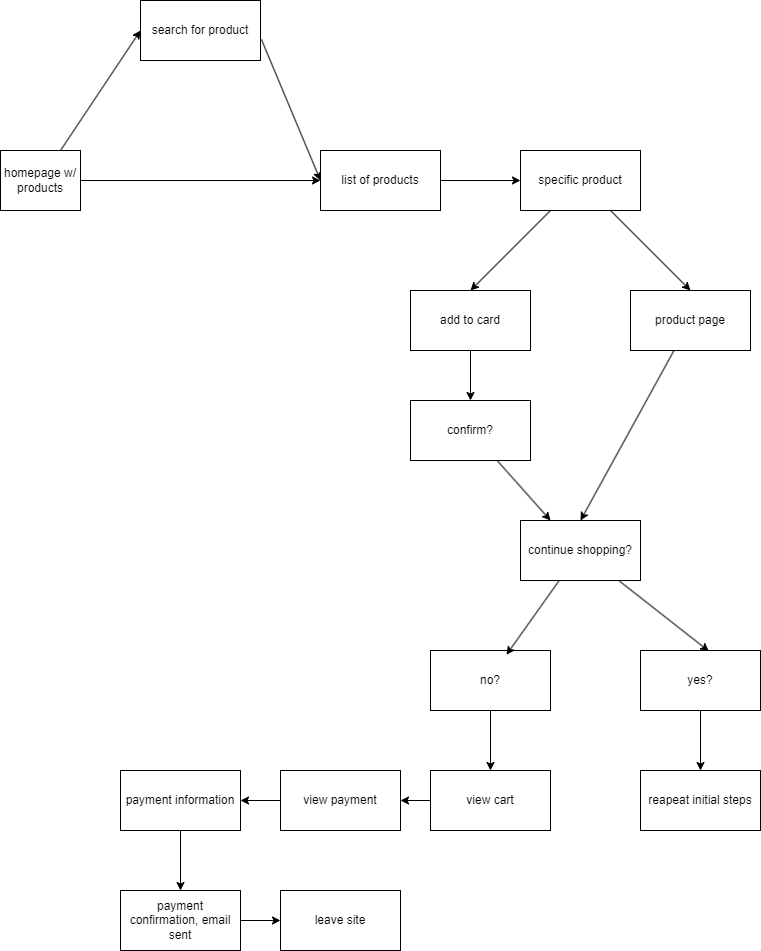

The diagram above was exported from draw.io. Its source (the exported page's mxGraphModel, read from the mxfile embedded in the PNG):
<mxGraphModel dx="784" dy="644" grid="1" gridSize="10" guides="1" tooltips="1" connect="1" arrows="1" fold="1" page="1" pageScale="1" pageWidth="850" pageHeight="1100" math="0" shadow="0">
  <root>
    <mxCell id="0" />
    <mxCell id="1" parent="0" />
    <mxCell id="5" style="edgeStyle=none;html=1;entryX=0;entryY=0.5;entryDx=0;entryDy=0;" edge="1" parent="1" source="2" target="3">
      <mxGeometry relative="1" as="geometry" />
    </mxCell>
    <mxCell id="8" style="edgeStyle=none;html=1;entryX=0;entryY=0.5;entryDx=0;entryDy=0;" edge="1" parent="1" source="2" target="7">
      <mxGeometry relative="1" as="geometry" />
    </mxCell>
    <mxCell id="2" value="homepage w/ products" style="rounded=0;whiteSpace=wrap;html=1;" vertex="1" parent="1">
      <mxGeometry x="10" y="240" width="80" height="60" as="geometry" />
    </mxCell>
    <mxCell id="9" style="edgeStyle=none;html=1;entryX=0;entryY=0.5;entryDx=0;entryDy=0;exitX=1.008;exitY=0.65;exitDx=0;exitDy=0;exitPerimeter=0;" edge="1" parent="1" source="3" target="7">
      <mxGeometry relative="1" as="geometry">
        <mxPoint x="330" y="260" as="targetPoint" />
      </mxGeometry>
    </mxCell>
    <mxCell id="3" value="search for product" style="rounded=0;whiteSpace=wrap;html=1;" vertex="1" parent="1">
      <mxGeometry x="150" y="90" width="120" height="60" as="geometry" />
    </mxCell>
    <mxCell id="36" style="edgeStyle=none;html=1;entryX=0;entryY=0.5;entryDx=0;entryDy=0;" edge="1" parent="1" source="7" target="10">
      <mxGeometry relative="1" as="geometry" />
    </mxCell>
    <mxCell id="7" value="list of products" style="rounded=0;whiteSpace=wrap;html=1;" vertex="1" parent="1">
      <mxGeometry x="330" y="240" width="120" height="60" as="geometry" />
    </mxCell>
    <mxCell id="15" style="edgeStyle=none;html=1;entryX=0.5;entryY=0;entryDx=0;entryDy=0;" edge="1" parent="1" source="10" target="12">
      <mxGeometry relative="1" as="geometry" />
    </mxCell>
    <mxCell id="16" style="edgeStyle=none;html=1;entryX=0.5;entryY=0;entryDx=0;entryDy=0;" edge="1" parent="1" source="10" target="11">
      <mxGeometry relative="1" as="geometry" />
    </mxCell>
    <mxCell id="10" value="specific product" style="rounded=0;whiteSpace=wrap;html=1;" vertex="1" parent="1">
      <mxGeometry x="530" y="240" width="120" height="60" as="geometry" />
    </mxCell>
    <mxCell id="17" style="edgeStyle=none;html=1;entryX=0.5;entryY=0;entryDx=0;entryDy=0;" edge="1" parent="1" source="11" target="13">
      <mxGeometry relative="1" as="geometry" />
    </mxCell>
    <mxCell id="11" value="add to card" style="rounded=0;whiteSpace=wrap;html=1;" vertex="1" parent="1">
      <mxGeometry x="420" y="380" width="120" height="60" as="geometry" />
    </mxCell>
    <mxCell id="18" style="edgeStyle=none;html=1;entryX=0.5;entryY=0;entryDx=0;entryDy=0;" edge="1" parent="1" source="12" target="14">
      <mxGeometry relative="1" as="geometry" />
    </mxCell>
    <mxCell id="12" value="product page" style="rounded=0;whiteSpace=wrap;html=1;" vertex="1" parent="1">
      <mxGeometry x="640" y="380" width="120" height="60" as="geometry" />
    </mxCell>
    <mxCell id="19" style="edgeStyle=none;html=1;entryX=0.25;entryY=0;entryDx=0;entryDy=0;" edge="1" parent="1" source="13" target="14">
      <mxGeometry relative="1" as="geometry" />
    </mxCell>
    <mxCell id="13" value="confirm?" style="rounded=0;whiteSpace=wrap;html=1;" vertex="1" parent="1">
      <mxGeometry x="420" y="490" width="120" height="60" as="geometry" />
    </mxCell>
    <mxCell id="14" value="continue shopping?" style="rounded=0;whiteSpace=wrap;html=1;" vertex="1" parent="1">
      <mxGeometry x="530" y="610" width="120" height="60" as="geometry" />
    </mxCell>
    <mxCell id="28" style="edgeStyle=none;html=1;entryX=0.5;entryY=0;entryDx=0;entryDy=0;" edge="1" parent="1" source="20" target="27">
      <mxGeometry relative="1" as="geometry" />
    </mxCell>
    <mxCell id="20" value="yes?" style="rounded=0;whiteSpace=wrap;html=1;" vertex="1" parent="1">
      <mxGeometry x="650" y="740" width="120" height="60" as="geometry" />
    </mxCell>
    <mxCell id="31" style="edgeStyle=none;html=1;" edge="1" parent="1" source="21" target="22">
      <mxGeometry relative="1" as="geometry" />
    </mxCell>
    <mxCell id="21" value="no?" style="rounded=0;whiteSpace=wrap;html=1;" vertex="1" parent="1">
      <mxGeometry x="440" y="740" width="120" height="60" as="geometry" />
    </mxCell>
    <mxCell id="32" style="edgeStyle=none;html=1;" edge="1" parent="1" source="22" target="23">
      <mxGeometry relative="1" as="geometry" />
    </mxCell>
    <mxCell id="22" value="view cart" style="rounded=0;whiteSpace=wrap;html=1;" vertex="1" parent="1">
      <mxGeometry x="440" y="860" width="120" height="60" as="geometry" />
    </mxCell>
    <mxCell id="33" style="edgeStyle=none;html=1;entryX=1;entryY=0.5;entryDx=0;entryDy=0;" edge="1" parent="1" source="23" target="24">
      <mxGeometry relative="1" as="geometry" />
    </mxCell>
    <mxCell id="23" value="view payment" style="rounded=0;whiteSpace=wrap;html=1;" vertex="1" parent="1">
      <mxGeometry x="290" y="860" width="120" height="60" as="geometry" />
    </mxCell>
    <mxCell id="34" style="edgeStyle=none;html=1;entryX=0.5;entryY=0;entryDx=0;entryDy=0;" edge="1" parent="1" source="24" target="25">
      <mxGeometry relative="1" as="geometry" />
    </mxCell>
    <mxCell id="24" value="payment information" style="rounded=0;whiteSpace=wrap;html=1;" vertex="1" parent="1">
      <mxGeometry x="130" y="860" width="120" height="60" as="geometry" />
    </mxCell>
    <mxCell id="35" style="edgeStyle=none;html=1;" edge="1" parent="1" source="25" target="26">
      <mxGeometry relative="1" as="geometry" />
    </mxCell>
    <mxCell id="25" value="payment confirmation, email sent" style="rounded=0;whiteSpace=wrap;html=1;" vertex="1" parent="1">
      <mxGeometry x="130" y="980" width="120" height="60" as="geometry" />
    </mxCell>
    <mxCell id="26" value="leave site" style="rounded=0;whiteSpace=wrap;html=1;" vertex="1" parent="1">
      <mxGeometry x="290" y="980" width="120" height="60" as="geometry" />
    </mxCell>
    <mxCell id="27" value="reapeat initial steps" style="rounded=0;whiteSpace=wrap;html=1;" vertex="1" parent="1">
      <mxGeometry x="650" y="860" width="120" height="60" as="geometry" />
    </mxCell>
    <mxCell id="29" style="edgeStyle=none;html=1;entryX=0.57;entryY=0.012;entryDx=0;entryDy=0;entryPerimeter=0;" edge="1" parent="1" source="14" target="20">
      <mxGeometry relative="1" as="geometry" />
    </mxCell>
    <mxCell id="30" style="edgeStyle=none;html=1;entryX=0.633;entryY=0.071;entryDx=0;entryDy=0;entryPerimeter=0;" edge="1" parent="1" source="14" target="21">
      <mxGeometry relative="1" as="geometry" />
    </mxCell>
  </root>
</mxGraphModel>